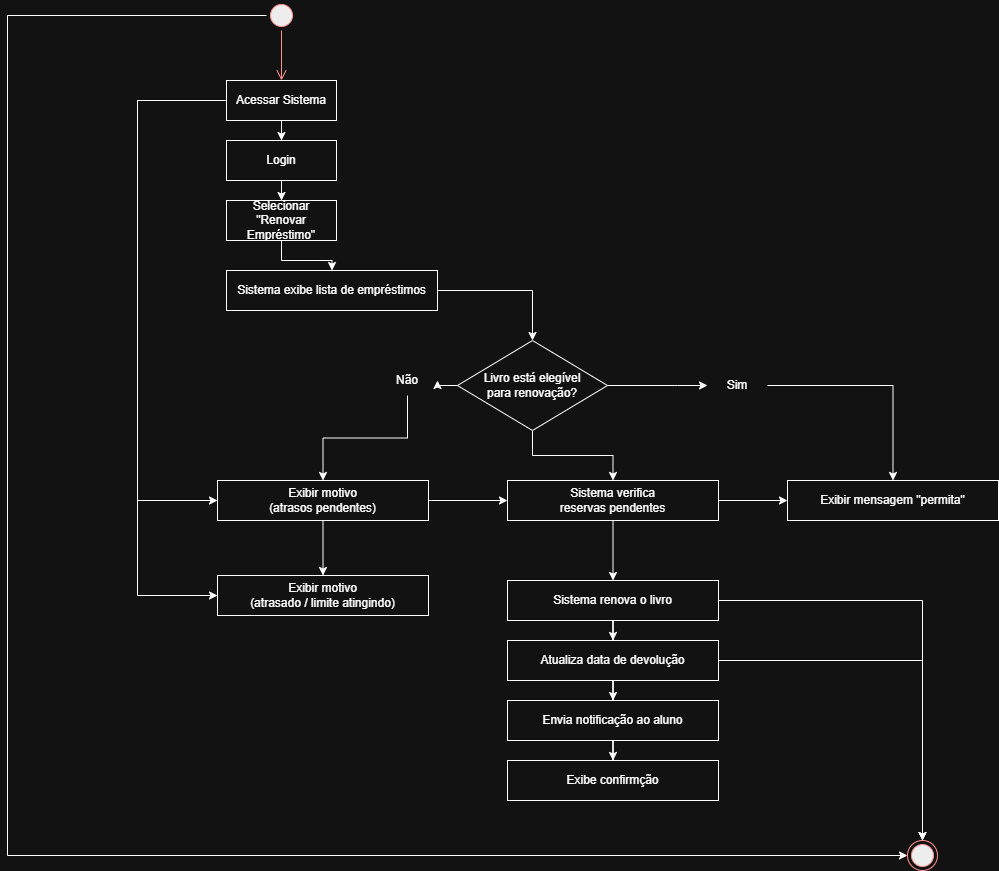

The diagram above was exported from draw.io. Its source (the exported page's mxGraphModel, read from the mxfile embedded in the PNG):
<mxGraphModel dx="1418" dy="820" grid="1" gridSize="10" guides="1" tooltips="1" connect="1" arrows="1" fold="1" page="1" pageScale="1" pageWidth="827" pageHeight="1169" math="0" shadow="0">
  <root>
    <mxCell id="0" />
    <mxCell id="1" parent="0" />
    <mxCell id="8cweK5lbw4yGVBAqPKR7-38" edge="1" parent="1" source="8cweK5lbw4yGVBAqPKR7-1" style="edgeStyle=orthogonalEdgeStyle;rounded=0;orthogonalLoop=1;jettySize=auto;html=1;" target="8cweK5lbw4yGVBAqPKR7-35">
      <mxGeometry relative="1" as="geometry">
        <Array as="points">
          <mxPoint x="140" y="25" />
          <mxPoint x="140" y="865" />
        </Array>
      </mxGeometry>
    </mxCell>
    <mxCell id="8cweK5lbw4yGVBAqPKR7-1" parent="1" style="ellipse;html=1;shape=startState;fillColor=#000000;strokeColor=#ff0000;" value="" vertex="1">
      <mxGeometry height="30" width="30" x="399" y="10" as="geometry" />
    </mxCell>
    <mxCell id="8cweK5lbw4yGVBAqPKR7-2" edge="1" parent="1" source="8cweK5lbw4yGVBAqPKR7-1" style="edgeStyle=orthogonalEdgeStyle;html=1;verticalAlign=bottom;endArrow=open;endSize=8;strokeColor=#ff0000;rounded=0;" target="8cweK5lbw4yGVBAqPKR7-4" value="">
      <mxGeometry relative="1" as="geometry">
        <mxPoint x="414" y="100" as="targetPoint" />
      </mxGeometry>
    </mxCell>
    <mxCell id="8cweK5lbw4yGVBAqPKR7-8" edge="1" parent="1" source="8cweK5lbw4yGVBAqPKR7-4" style="edgeStyle=orthogonalEdgeStyle;rounded=0;orthogonalLoop=1;jettySize=auto;html=1;" target="8cweK5lbw4yGVBAqPKR7-5">
      <mxGeometry relative="1" as="geometry" />
    </mxCell>
    <mxCell id="8cweK5lbw4yGVBAqPKR7-17" edge="1" parent="1" source="8cweK5lbw4yGVBAqPKR7-4" style="edgeStyle=orthogonalEdgeStyle;rounded=0;orthogonalLoop=1;jettySize=auto;html=1;" target="8cweK5lbw4yGVBAqPKR7-15">
      <mxGeometry relative="1" as="geometry">
        <Array as="points">
          <mxPoint x="270" y="110" />
          <mxPoint x="270" y="510" />
        </Array>
      </mxGeometry>
    </mxCell>
    <mxCell id="8cweK5lbw4yGVBAqPKR7-26" edge="1" parent="1" source="8cweK5lbw4yGVBAqPKR7-4" style="edgeStyle=orthogonalEdgeStyle;rounded=0;orthogonalLoop=1;jettySize=auto;html=1;" target="8cweK5lbw4yGVBAqPKR7-24">
      <mxGeometry relative="1" as="geometry">
        <Array as="points">
          <mxPoint x="270" y="110" />
          <mxPoint x="270" y="605" />
        </Array>
      </mxGeometry>
    </mxCell>
    <mxCell id="8cweK5lbw4yGVBAqPKR7-4" parent="1" style="html=1;whiteSpace=wrap;" value="Acessar Sistema" vertex="1">
      <mxGeometry height="40" width="110" x="359" y="90" as="geometry" />
    </mxCell>
    <mxCell id="8cweK5lbw4yGVBAqPKR7-11" edge="1" parent="1" source="8cweK5lbw4yGVBAqPKR7-5" style="edgeStyle=orthogonalEdgeStyle;rounded=0;orthogonalLoop=1;jettySize=auto;html=1;" target="8cweK5lbw4yGVBAqPKR7-6">
      <mxGeometry relative="1" as="geometry" />
    </mxCell>
    <mxCell id="8cweK5lbw4yGVBAqPKR7-5" parent="1" style="html=1;whiteSpace=wrap;" value="Login" vertex="1">
      <mxGeometry height="40" width="110" x="359" y="150" as="geometry" />
    </mxCell>
    <mxCell id="8cweK5lbw4yGVBAqPKR7-12" edge="1" parent="1" source="8cweK5lbw4yGVBAqPKR7-6" style="edgeStyle=orthogonalEdgeStyle;rounded=0;orthogonalLoop=1;jettySize=auto;html=1;" target="8cweK5lbw4yGVBAqPKR7-7">
      <mxGeometry relative="1" as="geometry" />
    </mxCell>
    <mxCell id="8cweK5lbw4yGVBAqPKR7-6" parent="1" style="html=1;whiteSpace=wrap;" value="Selecionar &quot;Renovar Empréstimo&quot;" vertex="1">
      <mxGeometry height="40" width="110" x="359" y="210" as="geometry" />
    </mxCell>
    <mxCell id="8cweK5lbw4yGVBAqPKR7-14" edge="1" parent="1" source="8cweK5lbw4yGVBAqPKR7-7" style="edgeStyle=orthogonalEdgeStyle;rounded=0;orthogonalLoop=1;jettySize=auto;html=1;" target="8cweK5lbw4yGVBAqPKR7-13">
      <mxGeometry relative="1" as="geometry" />
    </mxCell>
    <mxCell id="8cweK5lbw4yGVBAqPKR7-7" parent="1" style="html=1;whiteSpace=wrap;" value="Sistema exibe lista de empréstimos" vertex="1">
      <mxGeometry height="40" width="211" x="359" y="280" as="geometry" />
    </mxCell>
    <mxCell id="8cweK5lbw4yGVBAqPKR7-16" edge="1" parent="1" source="8cweK5lbw4yGVBAqPKR7-39" style="edgeStyle=orthogonalEdgeStyle;rounded=0;orthogonalLoop=1;jettySize=auto;html=1;" target="8cweK5lbw4yGVBAqPKR7-15">
      <mxGeometry relative="1" as="geometry" />
    </mxCell>
    <mxCell id="8cweK5lbw4yGVBAqPKR7-20" edge="1" parent="1" source="8cweK5lbw4yGVBAqPKR7-13" style="edgeStyle=orthogonalEdgeStyle;rounded=0;orthogonalLoop=1;jettySize=auto;html=1;" target="8cweK5lbw4yGVBAqPKR7-18">
      <mxGeometry relative="1" as="geometry" />
    </mxCell>
    <mxCell id="8cweK5lbw4yGVBAqPKR7-21" edge="1" parent="1" source="8cweK5lbw4yGVBAqPKR7-41" style="edgeStyle=orthogonalEdgeStyle;rounded=0;orthogonalLoop=1;jettySize=auto;html=1;" target="8cweK5lbw4yGVBAqPKR7-19">
      <mxGeometry relative="1" as="geometry" />
    </mxCell>
    <mxCell id="8cweK5lbw4yGVBAqPKR7-13" parent="1" style="rhombus;whiteSpace=wrap;html=1;" value="Livro está elegível&lt;div&gt;para renovação?&lt;/div&gt;" vertex="1">
      <mxGeometry height="90" width="150" x="590" y="350" as="geometry" />
    </mxCell>
    <mxCell id="8cweK5lbw4yGVBAqPKR7-22" edge="1" parent="1" source="8cweK5lbw4yGVBAqPKR7-15" style="edgeStyle=orthogonalEdgeStyle;rounded=0;orthogonalLoop=1;jettySize=auto;html=1;" target="8cweK5lbw4yGVBAqPKR7-18" value="">
      <mxGeometry relative="1" as="geometry" />
    </mxCell>
    <mxCell id="8cweK5lbw4yGVBAqPKR7-25" edge="1" parent="1" source="8cweK5lbw4yGVBAqPKR7-15" style="edgeStyle=orthogonalEdgeStyle;rounded=0;orthogonalLoop=1;jettySize=auto;html=1;" target="8cweK5lbw4yGVBAqPKR7-24">
      <mxGeometry relative="1" as="geometry" />
    </mxCell>
    <mxCell id="8cweK5lbw4yGVBAqPKR7-15" parent="1" style="html=1;whiteSpace=wrap;" value="Exibir motivo&lt;div&gt;(atrasos pendentes)&lt;/div&gt;" vertex="1">
      <mxGeometry height="40" width="211" x="350" y="490" as="geometry" />
    </mxCell>
    <mxCell id="8cweK5lbw4yGVBAqPKR7-23" edge="1" parent="1" source="8cweK5lbw4yGVBAqPKR7-18" style="edgeStyle=orthogonalEdgeStyle;rounded=0;orthogonalLoop=1;jettySize=auto;html=1;" target="8cweK5lbw4yGVBAqPKR7-19">
      <mxGeometry relative="1" as="geometry" />
    </mxCell>
    <mxCell id="8cweK5lbw4yGVBAqPKR7-28" edge="1" parent="1" source="8cweK5lbw4yGVBAqPKR7-18" style="edgeStyle=orthogonalEdgeStyle;rounded=0;orthogonalLoop=1;jettySize=auto;html=1;" target="8cweK5lbw4yGVBAqPKR7-27">
      <mxGeometry relative="1" as="geometry" />
    </mxCell>
    <mxCell id="8cweK5lbw4yGVBAqPKR7-18" parent="1" style="html=1;whiteSpace=wrap;" value="Sistema verifica&lt;div&gt;reservas pendentes&lt;/div&gt;" vertex="1">
      <mxGeometry height="40" width="211" x="640" y="490" as="geometry" />
    </mxCell>
    <mxCell id="8cweK5lbw4yGVBAqPKR7-19" parent="1" style="html=1;whiteSpace=wrap;" value="Exibir mensagem &quot;permita&quot;" vertex="1">
      <mxGeometry height="40" width="211" x="920" y="490" as="geometry" />
    </mxCell>
    <mxCell id="8cweK5lbw4yGVBAqPKR7-24" parent="1" style="html=1;whiteSpace=wrap;" value="Exibir motivo&lt;div&gt;(atrasado / limite atingindo)&lt;/div&gt;" vertex="1">
      <mxGeometry height="40" width="211" x="350" y="585" as="geometry" />
    </mxCell>
    <mxCell id="8cweK5lbw4yGVBAqPKR7-32" edge="1" parent="1" source="8cweK5lbw4yGVBAqPKR7-27" style="edgeStyle=orthogonalEdgeStyle;rounded=0;orthogonalLoop=1;jettySize=auto;html=1;" target="8cweK5lbw4yGVBAqPKR7-29">
      <mxGeometry relative="1" as="geometry" />
    </mxCell>
    <mxCell id="8cweK5lbw4yGVBAqPKR7-36" edge="1" parent="1" source="8cweK5lbw4yGVBAqPKR7-27" style="edgeStyle=orthogonalEdgeStyle;rounded=0;orthogonalLoop=1;jettySize=auto;html=1;" target="8cweK5lbw4yGVBAqPKR7-35">
      <mxGeometry relative="1" as="geometry" />
    </mxCell>
    <mxCell id="8cweK5lbw4yGVBAqPKR7-27" parent="1" style="html=1;whiteSpace=wrap;" value="Sistema renova o livro" vertex="1">
      <mxGeometry height="40" width="211" x="640" y="590" as="geometry" />
    </mxCell>
    <mxCell id="8cweK5lbw4yGVBAqPKR7-33" edge="1" parent="1" source="8cweK5lbw4yGVBAqPKR7-29" style="edgeStyle=orthogonalEdgeStyle;rounded=0;orthogonalLoop=1;jettySize=auto;html=1;" target="8cweK5lbw4yGVBAqPKR7-30">
      <mxGeometry relative="1" as="geometry" />
    </mxCell>
    <mxCell id="8cweK5lbw4yGVBAqPKR7-37" edge="1" parent="1" source="8cweK5lbw4yGVBAqPKR7-29" style="edgeStyle=orthogonalEdgeStyle;rounded=0;orthogonalLoop=1;jettySize=auto;html=1;" target="8cweK5lbw4yGVBAqPKR7-35">
      <mxGeometry relative="1" as="geometry" />
    </mxCell>
    <mxCell id="8cweK5lbw4yGVBAqPKR7-29" parent="1" style="html=1;whiteSpace=wrap;" value="Atualiza data de devolução" vertex="1">
      <mxGeometry height="40" width="211" x="640" y="650" as="geometry" />
    </mxCell>
    <mxCell id="8cweK5lbw4yGVBAqPKR7-34" edge="1" parent="1" source="8cweK5lbw4yGVBAqPKR7-30" style="edgeStyle=orthogonalEdgeStyle;rounded=0;orthogonalLoop=1;jettySize=auto;html=1;" target="8cweK5lbw4yGVBAqPKR7-31">
      <mxGeometry relative="1" as="geometry" />
    </mxCell>
    <mxCell id="8cweK5lbw4yGVBAqPKR7-30" parent="1" style="html=1;whiteSpace=wrap;" value="Envia notificação ao aluno" vertex="1">
      <mxGeometry height="40" width="211" x="640" y="710" as="geometry" />
    </mxCell>
    <mxCell id="8cweK5lbw4yGVBAqPKR7-31" parent="1" style="html=1;whiteSpace=wrap;" value="Exibe confirmção" vertex="1">
      <mxGeometry height="40" width="211" x="640" y="770" as="geometry" />
    </mxCell>
    <mxCell id="8cweK5lbw4yGVBAqPKR7-35" parent="1" style="ellipse;html=1;shape=endState;fillColor=#000000;strokeColor=#ff0000;" value="" vertex="1">
      <mxGeometry height="30" width="30" x="1040" y="850" as="geometry" />
    </mxCell>
    <mxCell id="8cweK5lbw4yGVBAqPKR7-40" edge="1" parent="1" source="8cweK5lbw4yGVBAqPKR7-13" style="edgeStyle=orthogonalEdgeStyle;rounded=0;orthogonalLoop=1;jettySize=auto;html=1;" target="8cweK5lbw4yGVBAqPKR7-39" value="">
      <mxGeometry relative="1" as="geometry">
        <mxPoint x="610" y="390" as="sourcePoint" />
        <mxPoint x="456" y="490" as="targetPoint" />
      </mxGeometry>
    </mxCell>
    <mxCell id="8cweK5lbw4yGVBAqPKR7-39" parent="1" style="text;html=1;whiteSpace=wrap;strokeColor=none;fillColor=none;align=center;verticalAlign=middle;rounded=0;" value="Não" vertex="1">
      <mxGeometry height="30" width="60" x="510" y="375" as="geometry" />
    </mxCell>
    <mxCell id="8cweK5lbw4yGVBAqPKR7-42" edge="1" parent="1" source="8cweK5lbw4yGVBAqPKR7-13" style="edgeStyle=orthogonalEdgeStyle;rounded=0;orthogonalLoop=1;jettySize=auto;html=1;" target="8cweK5lbw4yGVBAqPKR7-41" value="">
      <mxGeometry relative="1" as="geometry">
        <Array as="points">
          <mxPoint x="810" y="395" />
          <mxPoint x="810" y="395" />
        </Array>
        <mxPoint x="690" y="390" as="sourcePoint" />
        <mxPoint x="1026" y="490" as="targetPoint" />
      </mxGeometry>
    </mxCell>
    <mxCell id="8cweK5lbw4yGVBAqPKR7-41" parent="1" style="text;html=1;whiteSpace=wrap;strokeColor=none;fillColor=none;align=center;verticalAlign=middle;rounded=0;" value="Sim" vertex="1">
      <mxGeometry height="30" width="60" x="840" y="380" as="geometry" />
    </mxCell>
  </root>
</mxGraphModel>